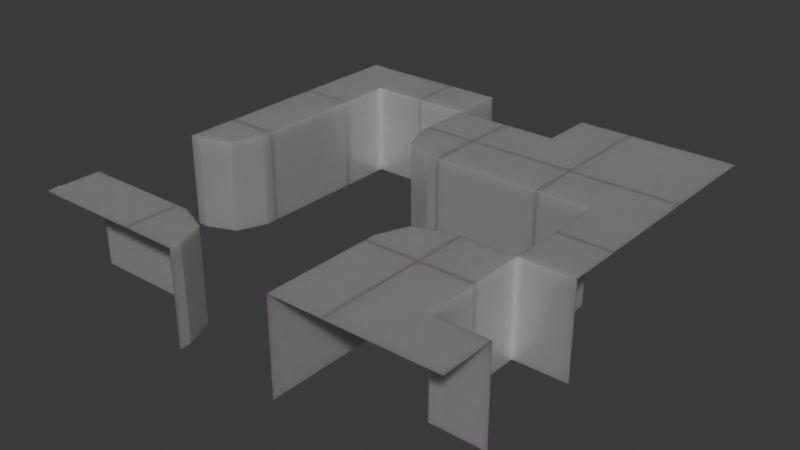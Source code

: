 # Source: tileset_pillar.blend  (saved by Blender 4.4.32; exported with 4.5.12 LTS)
import bpy
from mathutils import Matrix  # noqa: F401  (used for matrix-valued properties, if any)

bpy.ops.wm.read_factory_settings(use_empty=True)
scene = bpy.context.scene
scene.name = 'Scene'

# ---- materials (node trees are filled in below, after node groups)
mat_tilesetmaterial1 = bpy.data.materials.new('TilesetMaterial1')

# ---- material node trees
mat_tilesetmaterial1.use_nodes = True; mat_tilesetmaterial1.node_tree.nodes.clear()
_N = mat_tilesetmaterial1.node_tree.nodes; _L = mat_tilesetmaterial1.node_tree.links
n0 = _N.new('ShaderNodeBsdfPrincipled'); n0.name = 'Principled BSDF'; n0.location = (10, 300)
n0.subsurface_method = 'BURLEY'
n0.inputs[0].default_value = (0.4119, 0.4119, 0.4119, 1.0)
n0.inputs[2].default_value = 0.2661
n0.inputs[3].default_value = 5.4
n0.inputs[4].default_value = 0.9868
n0.inputs[7].default_value = 0.5554
n0.inputs[8].default_value = 1.0
n0.inputs[9].default_value = (0.1, 0.2, 0.1)
n0.inputs[10].default_value = 1.65
n1 = _N.new('ShaderNodeOutputMaterial'); n1.name = 'Material Output'; n1.location = (300, 300)
_L.new(n0.outputs[0], n1.inputs[0])
n1.is_active_output = True

# ---- world
world_world = bpy.data.worlds.new('World'); scene.world = world_world
world_world.use_nodes = True; world_world.node_tree.nodes.clear()
_N = world_world.node_tree.nodes; _L = world_world.node_tree.links
n0 = _N.new('ShaderNodeOutputWorld'); n0.name = 'World Output'; n0.location = (300, 300)
n1 = _N.new('ShaderNodeBackground'); n1.name = 'Background'; n1.location = (10, 300)
n1.inputs[0].default_value = (0.05088, 0.05088, 0.05088, 1.0)
_L.new(n1.outputs[0], n0.inputs[0])
n0.is_active_output = True
world_world.color = (0.05088, 0.05088, 0.05088)
world_world.sun_shadow_jitter_overblur = 0.0

# ---- meshes
me_row0col0mesh = bpy.data.meshes.new('Row0Col0Mesh')
me_row0col0mesh.from_pydata([(1.0, 0.0, -1.0), (0.0, 0.0, -1.0), (1.0, 0.0, 0.75), (1.0, -1.0, 0.75), (0.0, -1.0, 0.75), (-0.5, -1.0, 0.75), (0.0, 0.0, 0.75), (-1.0, 0.0, 0.75), (-1.0, -1.0, 0.75), (-1.0, 1.0, 0.75), (0.0, 1.0, -1.0), (0.0, 1.0, 0.75)], [], [(6, 2, 0, 1), (3, 2, 6, 4), (5, 4, 6, 7), (8, 5, 7), (6, 1, 10, 11), (9, 7, 6, 11)])
_uv = me_row0col0mesh.uv_layers.new(name='UVMap')
_uv.uv.foreach_set('vector', [0.375, 0.875, 0.375, 0.9375, 0.5938, 0.9375, 0.5938, 0.875, 0.1875, 0.625, 0.1875, 0.75, 0.25, 0.75, 0.25, 0.625, 0.2812, 0.625, 0.25, 0.625, 0.25, 0.75, 0.3125, 0.75, 0.3125, 0.625, 0.2812, 0.625, 0.3125, 0.75, 0.375, 0.125, 0.5938, 0.125, 0.5938, 0.0625, 0.375, 0.0625, 0.25, 0.6875, 0.25, 0.625, 0.125, 0.625, 0.125, 0.6875])
me_row0col0mesh.materials.append(mat_tilesetmaterial1)
me_row0col0mesh.update()
me_row0col1mesh = bpy.data.meshes.new('Row0Col1Mesh')
me_row0col1mesh.from_pydata([(0.0, 0.0, 0.75), (0.0, 0.0, -1.0), (0.0, -1.0, -1.0), (0.0, -1.0, 0.75), (1.0, 0.0, 0.75), (1.0, 1.0, 0.75), (1.0, -1.0, 0.75), (0.0, 1.0, -1.0), (0.0, 1.0, 0.75), (0.75, -1.0, 0.75)], [], [(1, 2, 3, 0), (9, 6, 4, 0, 3), (1, 0, 8, 7), (8, 0, 4, 5)])
_uv = me_row0col1mesh.uv_layers.new(name='UVMap')
_uv.uv.foreach_set('vector', [0.5938, 0.75, 0.5938, 0.625, 0.375, 0.625, 0.375, 0.75, 0.3281, 0.625, 0.3125, 0.625, 0.3125, 0.75, 0.375, 0.75, 0.375, 0.625, 0.5938, 0.625, 0.375, 0.625, 0.375, 0.6875, 0.5938, 0.6875, 0.375, 0.6875, 0.375, 0.625, 0.25, 0.625, 0.25, 0.6875])
me_row0col1mesh.materials.append(mat_tilesetmaterial1)
me_row0col1mesh.update()
me_row0col2mesh = bpy.data.meshes.new('Row0Col2Mesh')
me_row0col2mesh.from_pydata([(0.0, -1.0, -1.0), (0.0, -1.0, 0.75), (-1.0, 0.0, -1.0), (-1.0, -1.0, 0.75), (-1.0, 0.0, 0.75), (0.0, -0.7888, 0.75), (-0.7888, 0.0, 0.75), (-0.231, -0.231, 0.75), (-0.7888, 0.0, -1.0), (0.0, -0.7888, -1.0), (-0.231, -0.231, -1.0)], [], [(1, 5, 7, 6, 4, 3), (9, 5, 1, 0), (5, 9, 10, 7), (7, 10, 8, 6), (6, 8, 2, 4)])
_uv = me_row0col2mesh.uv_layers.new(name='UVMap')
_uv.uv.foreach_set('vector', [0.125, 0.625, 0.125, 0.6514, 0.1394, 0.7211, 0.1743, 0.75, 0.1875, 0.75, 0.1875, 0.625, 0.5938, 0.0986, 0.375, 0.0986, 0.375, 0.125, 0.5938, 0.125, 0.375, 0.0986, 0.5938, 0.0986, 0.5938, 0.0, 0.375, 0.0, 0.375, 1.0, 0.5938, 1.0, 0.5938, 0.9507, 0.375, 0.9507, 0.375, 0.9507, 0.5938, 0.9507, 0.5938, 0.9375, 0.375, 0.9375])
me_row0col2mesh.materials.append(mat_tilesetmaterial1)
me_row0col2mesh.update()
me_row0col3mesh = bpy.data.meshes.new('Row0Col3Mesh')
me_row0col3mesh.from_pydata([(-1.0, 0.0, -1.0), (-1.0, -1.0, 0.75), (-1.0, 0.0, 0.75), (1.0, 0.0, -1.0), (1.0, 0.0, 0.75), (1.0, -1.0, 0.75), (0.75, -1.0, 0.75), (-1.0, -0.75, 0.75), (-1.0, -0.7576, 0.7576)], [], [(7, 8, 1), (2, 4, 3, 0), (5, 4, 2, 7, 1, 6)])
_uv = me_row0col3mesh.uv_layers.new(name='UVMap')
_uv.uv.foreach_set('vector', [0.4063, 0.5312, 0.4053, 0.5303, 0.4062, 0.5, 0.375, 0.8125, 0.375, 0.9375, 0.5938, 0.9375, 0.5937, 0.8125, 0.1875, 0.625, 0.1875, 0.75, 0.3125, 0.75, 0.3125, 0.6562, 0.3125, 0.625, 0.2031, 0.625])
me_row0col3mesh.materials.append(mat_tilesetmaterial1)
me_row0col3mesh.update()
me_row1col0mesh = bpy.data.meshes.new('Row1Col0Mesh')
me_row1col0mesh.from_pydata([(0.0, 0.0, 0.75), (0.0, 0.0, -1.0), (1.0, 0.0, -1.0), (1.0, 0.0, 0.75), (0.0, -1.0, -1.0), (0.0, -1.0, 0.75), (-1.0, -1.0, 0.75), (-1.0, 0.0, -1.0), (-1.0, 0.0, 0.75), (0.0, 1.0, -1.0), (0.0, 1.0, 0.75), (1.0, 1.0, 0.75), (1.0, 0.75, 0.75)], [], [(3, 0, 1, 2), (1, 0, 10, 9), (12, 11, 10, 0, 3), (1, 0, 5, 4), (0, 1, 7, 8), (5, 0, 8, 6)])
_uv = me_row1col0mesh.uv_layers.new(name='UVMap')
_uv.uv.foreach_set('vector', [0.375, 0.375, 0.375, 0.5, 0.5938, 0.5, 0.5938, 0.375, 0.5938, 0.5, 0.375, 0.5, 0.375, 0.5417, 0.5938, 0.5417, 0.25, 0.5312, 0.25, 0.5417, 0.375, 0.5417, 0.375, 0.5, 0.25, 0.5, 0.5938, 0.0, 0.375, 0.0, 0.375, 0.0625, 0.5938, 0.0625, 0.375, 1.0, 0.5938, 1.0, 0.5938, 0.875, 0.375, 0.875, 0.125, 0.6875, 0.125, 0.75, 0.25, 0.75, 0.25, 0.6875])
me_row1col0mesh.materials.append(mat_tilesetmaterial1)
me_row1col0mesh.update()
me_row1col1mesh = bpy.data.meshes.new('Row1Col1Mesh')
me_row1col1mesh.from_pydata([(1.0, 0.0, -1.0), (1.0, 0.0, 0.75), (1.0, -1.0, 0.75), (0.0, -1.0, -1.0), (0.0, -1.0, 0.75), (0.7888, 0.0, 0.75), (0.0, -0.7888, 0.75), (0.231, -0.231, 0.75), (0.0, -0.7888, -1.0), (0.7888, 0.0, -1.0), (0.231, -0.231, -1.0)], [], [(0, 9, 5, 1), (6, 8, 3, 4), (5, 9, 10, 7), (7, 10, 8, 6), (2, 1, 5, 7, 6, 4)])
_uv = me_row1col1mesh.uv_layers.new(name='UVMap')
_uv.uv.foreach_set('vector', [0.5938, 0.875, 0.5938, 0.8486, 0.375, 0.8486, 0.375, 0.875, 0.375, 0.7007, 0.5938, 0.7007, 0.5938, 0.6875, 0.375, 0.6875, 0.375, 0.8486, 0.5938, 0.8486, 0.5938, 0.75, 0.375, 0.75, 0.375, 0.75, 0.5938, 0.75, 0.5938, 0.7007, 0.375, 0.7007, 0.25, 0.6875, 0.25, 0.75, 0.2764, 0.75, 0.3461, 0.7356, 0.375, 0.7007, 0.375, 0.6875])
me_row1col1mesh.materials.append(mat_tilesetmaterial1)
me_row1col1mesh.update()
me_row1col3mesh = bpy.data.meshes.new('Row1Col3Mesh')
me_row1col3mesh.from_pydata([(-1.0, 0.0, -1.0), (-1.0, 0.0, 0.75), (0.0, 1.0, -1.0), (-1.0, 1.0, 0.75), (0.0, 1.0, 0.75), (-0.7888, 0.0, 0.75), (0.0, 0.7888, 0.75), (-0.231, 0.231, 0.75), (0.0, 0.7888, -1.0), (-0.7888, 0.0, -1.0), (-0.231, 0.231, -1.0)], [], [(9, 5, 1, 0), (4, 6, 8, 2), (5, 9, 10, 7), (7, 10, 8, 6), (3, 1, 5, 7, 6, 4)])
_uv = me_row1col3mesh.uv_layers.new(name='UVMap')
_uv.uv.foreach_set('vector', [0.5938, 0.3486, 0.375, 0.3486, 0.375, 0.375, 0.5938, 0.375, 0.375, 0.2083, 0.375, 0.2171, 0.5938, 0.2171, 0.5938, 0.2083, 0.375, 0.3486, 0.5938, 0.3486, 0.5938, 0.25, 0.375, 0.25, 0.375, 0.25, 0.5938, 0.25, 0.5938, 0.2171, 0.375, 0.2171, 0.25, 0.5417, 0.25, 0.5, 0.2236, 0.5, 0.1539, 0.5096, 0.125, 0.5329, 0.125, 0.5417])
me_row1col3mesh.materials.append(mat_tilesetmaterial1)
me_row1col3mesh.update()
me_row2col0mesh = bpy.data.meshes.new('Row2Col0Mesh')
me_row2col0mesh.from_pydata([(0.0, 0.0, -1.0), (1.0, 0.0, 0.75), (0.0, 0.0, 0.75), (0.0, -1.0, -1.0), (1.0, -1.0, 0.75), (0.0, -1.0, 0.75), (-1.0, 0.0, -1.0), (-1.0, 0.0, 0.75), (-1.0, 1.0, 0.75), (1.0, 1.0, 0.75), (0.0, 1.0, 0.75), (1.0, 0.75, 0.75)], [], [(0, 2, 7, 6), (11, 9, 10, 2, 1), (2, 10, 8, 7), (2, 0, 3, 5), (4, 1, 2, 5)])
_uv = me_row2col0mesh.uv_layers.new(name='UVMap')
_uv.uv.foreach_set('vector', [0.5937, 0.3333, 0.375, 0.3333, 0.375, 0.375, 0.5938, 0.375, 0.1667, 0.5938, 0.1667, 0.625, 0.2083, 0.625, 0.2083, 0.5, 0.1667, 0.5, 0.2083, 0.5, 0.2083, 0.625, 0.25, 0.625, 0.25, 0.5, 0.375, 0.5833, 0.5937, 0.5833, 0.5938, 0.5417, 0.375, 0.5417, 0.25, 0.5417, 0.25, 0.5833, 0.375, 0.5833, 0.375, 0.5417])
me_row2col0mesh.materials.append(mat_tilesetmaterial1)
me_row2col0mesh.update()
me_row2col1mesh = bpy.data.meshes.new('Row2Col1Mesh')
me_row2col1mesh.from_pydata([(0.0, 0.0, 0.75), (0.0, 0.0, -1.0), (1.0, 1.0, 0.75), (1.0, 0.0, -1.0), (1.0, 0.0, 0.75), (-1.0, 0.0, -1.0), (-1.0, 0.0, 0.75), (-1.0, 1.0, 0.75), (0.0, 1.0, 0.75)], [], [(5, 1, 0, 6), (0, 1, 3, 4), (7, 6, 0, 8), (8, 0, 4, 2)])
_uv = me_row2col1mesh.uv_layers.new(name='UVMap')
_uv.uv.foreach_set('vector', [0.5938, 0.4583, 0.5938, 0.4167, 0.375, 0.4167, 0.375, 0.4583, 0.375, 0.4167, 0.5938, 0.4167, 0.5938, 0.375, 0.375, 0.375, 0.3333, 0.625, 0.3333, 0.5, 0.2917, 0.5, 0.2917, 0.625, 0.2917, 0.625, 0.2917, 0.5, 0.25, 0.5, 0.25, 0.625])
me_row2col1mesh.materials.append(mat_tilesetmaterial1)
me_row2col1mesh.update()
me_row2col2mesh = bpy.data.meshes.new('Row2Col2Mesh')
me_row2col2mesh.from_pydata([(1.0, 1.0, 0.75), (1.0, 0.0, -1.0), (1.0, 0.0, 0.75), (0.0, 1.0, -1.0), (0.0, 1.0, 0.75), (0.0, 0.7888, 0.75), (0.7888, 0.0, 0.75), (0.231, 0.231, 0.75), (0.7888, 0.0, -1.0), (0.0, 0.7888, -1.0), (0.231, 0.231, -1.0)], [], [(3, 9, 5, 4), (2, 6, 8, 1), (5, 9, 10, 7), (7, 10, 8, 6), (4, 5, 7, 6, 2, 0)])
_uv = me_row2col2mesh.uv_layers.new(name='UVMap')
_uv.uv.foreach_set('vector', [0.5938, 0.625, 0.5938, 0.5986, 0.375, 0.5986, 0.375, 0.625, 0.375, 0.4583, 0.375, 0.4671, 0.5938, 0.4671, 0.5938, 0.4583, 0.375, 0.5986, 0.5938, 0.5986, 0.5938, 0.5, 0.375, 0.5, 0.375, 0.5, 0.5938, 0.5, 0.5938, 0.4671, 0.375, 0.4671, 0.375, 0.625, 0.375, 0.5986, 0.3654, 0.5289, 0.3421, 0.5, 0.3333, 0.5, 0.3333, 0.625])
me_row2col2mesh.materials.append(mat_tilesetmaterial1)
me_row2col2mesh.update()
me_row2col3mesh = bpy.data.meshes.new('Row2Col3Mesh')
me_row2col3mesh.from_pydata([(0.0, -1.0, -1.0), (0.0, -1.0, 0.75), (-1.0, -1.0, 0.75), (0.0, 1.0, -1.0), (-1.0, 1.0, 0.75), (0.0, 1.0, 0.75), (-1.0, -0.75, 0.75)], [], [(3, 5, 1, 0), (6, 2, 1, 5, 4)])
_uv = me_row2col3mesh.uv_layers.new(name='UVMap')
_uv.uv.foreach_set('vector', [0.5937, 0.125, 0.375, 0.125, 0.375, 0.2083, 0.5938, 0.2083, 0.25, 0.5521, 0.25, 0.5417, 0.125, 0.5417, 0.125, 0.625, 0.25, 0.625])
me_row2col3mesh.materials.append(mat_tilesetmaterial1)
me_row2col3mesh.update()
me_row3col0mesh = bpy.data.meshes.new('Row3Col0Mesh')
me_row3col0mesh.from_pydata([(0.0, 1.0, 0.75), (1.0, 1.0, 0.75), (1.0, 0.0, 0.75), (0.0, 0.0, 0.75), (1.0, -1.0, 0.75), (0.0, -1.0, 0.75), (-1.0, -1.0, 0.75), (-1.0, 1.0, 0.75), (-1.0, 0.0, 0.75), (-0.75, 1.0, 0.75)], [], [(4, 2, 3, 5), (6, 5, 3, 8), (1, 0, 3, 2), (7, 8, 3, 0, 9)])
_uv = me_row3col0mesh.uv_layers.new(name='UVMap')
_uv.uv.foreach_set('vector', [0.1667, 0.625, 0.1667, 0.75, 0.2083, 0.75, 0.2083, 0.625, 0.25, 0.625, 0.2083, 0.625, 0.2083, 0.75, 0.25, 0.75, 0.25, 0.7083, 0.375, 0.7083, 0.375, 0.6667, 0.25, 0.6667, 0.3125, 0.6875, 0.3125, 0.625, 0.25, 0.625, 0.25, 0.6875, 0.2969, 0.6875])
me_row3col0mesh.materials.append(mat_tilesetmaterial1)
me_row3col0mesh.update()
me_row3col1mesh = bpy.data.meshes.new('Row3Col1Mesh')
me_row3col1mesh.from_pydata([(0.0, 1.0, -1.0), (0.0, 0.0, -1.0), (0.0, 1.0, 0.75), (0.0, 0.0, 0.75), (1.0, 1.0, 0.75), (1.0, 0.0, 0.75), (1.0, -1.0, 0.75), (0.0, -1.0, 0.75), (-1.0, -1.0, 0.75), (-1.0, 0.0, -1.0), (-1.0, 0.0, 0.75)], [], [(3, 1, 9, 10), (7, 3, 10, 8), (6, 5, 3, 7), (3, 2, 0, 1), (2, 3, 5, 4)])
_uv = me_row3col1mesh.uv_layers.new(name='UVMap')
_uv.uv.foreach_set('vector', [0.375, 0.8333, 0.5937, 0.8333, 0.5938, 0.7917, 0.375, 0.7917, 0.2917, 0.625, 0.2917, 0.75, 0.3333, 0.75, 0.3333, 0.625, 0.25, 0.625, 0.25, 0.75, 0.2917, 0.75, 0.2917, 0.625, 0.375, 0.625, 0.375, 0.6875, 0.5938, 0.6875, 0.5938, 0.625, 0.375, 0.6875, 0.375, 0.625, 0.3125, 0.625, 0.3125, 0.6875])
me_row3col1mesh.materials.append(mat_tilesetmaterial1)
me_row3col1mesh.update()
me_row3col2mesh = bpy.data.meshes.new('Row3Col2Mesh')
me_row3col2mesh.from_pydata([(0.0, 0.0, 0.75), (0.0, 0.0, -1.0), (0.0, 1.0, -1.0), (0.0, 1.0, 0.75), (1.0, 0.0, -1.0), (1.0, 0.0, 0.75), (1.0, -1.0, 0.75), (0.0, -1.0, -1.0), (0.0, -1.0, 0.75), (-1.0, 0.0, -1.0), (-1.0, 0.0, 0.75), (-1.0, 1.0, 0.75), (-0.75, 1.0, 0.75)], [], [(0, 1, 7, 8), (1, 0, 5, 4), (6, 5, 0, 8), (3, 0, 1, 2), (1, 0, 10, 9), (11, 10, 0, 3, 12)])
_uv = me_row3col2mesh.uv_layers.new(name='UVMap')
_uv.uv.foreach_set('vector', [0.375, 0.75, 0.5938, 0.75, 0.5938, 0.625, 0.375, 0.625, 0.5938, 0.75, 0.375, 0.75, 0.375, 0.7917, 0.5938, 0.7917, 0.3333, 0.625, 0.3333, 0.75, 0.375, 0.75, 0.375, 0.625, 0.375, 0.125, 0.375, 0.25, 0.5938, 0.25, 0.5938, 0.125, 0.5938, 0.25, 0.375, 0.25, 0.375, 0.3125, 0.5938, 0.3125, 0.1875, 0.625, 0.1875, 0.5, 0.125, 0.5, 0.125, 0.625, 0.1719, 0.625])
me_row3col2mesh.materials.append(mat_tilesetmaterial1)
me_row3col2mesh.update()
me_row3col3mesh = bpy.data.meshes.new('Row3Col3Mesh')
me_row3col3mesh.from_pydata([(0.0, 0.0, -1.0), (-1.0, 1.0, 0.75), (0.0, 1.0, 0.75), (-1.0, 0.0, 0.75), (0.0, 0.0, 0.75), (1.0, 0.0, -1.0), (1.0, 1.0, 0.75), (1.0, 0.0, 0.75), (0.0, -1.0, -1.0), (0.0, -1.0, 0.75), (-1.0, -1.0, 0.75), (-0.75, 1.0, 0.75), (-0.7576, 1.0, 0.7576)], [], [(11, 12, 1), (4, 0, 5, 7), (2, 4, 7, 6), (11, 1, 3, 4, 2), (0, 4, 9, 8), (10, 9, 4, 3)])
_uv = me_row3col3mesh.uv_layers.new(name='UVMap')
_uv.uv.foreach_set('vector', [0.4063, 0.7813, 0.4053, 0.7803, 0.4062, 0.75, 0.375, 0.375, 0.5938, 0.375, 0.5938, 0.3125, 0.375, 0.3125, 0.25, 0.625, 0.25, 0.5, 0.1875, 0.5, 0.1875, 0.625, 0.2969, 0.625, 0.3125, 0.625, 0.3125, 0.5, 0.25, 0.5, 0.25, 0.625, 0.5937, 0.08333, 0.375, 0.08333, 0.375, 0.125, 0.5937, 0.125, 0.25, 0.625, 0.125, 0.625, 0.125, 0.6667, 0.25, 0.6667])
me_row3col3mesh.materials.append(mat_tilesetmaterial1)
me_row3col3mesh.update()

# ---- objects
ob_row0col0shape = bpy.data.objects.new('Row0Col0Shape', me_row0col0mesh)
ob_row0col1shape = bpy.data.objects.new('Row0Col1Shape', me_row0col1mesh)
ob_row0col2shape = bpy.data.objects.new('Row0Col2Shape', me_row0col2mesh)
ob_row0col3shape = bpy.data.objects.new('Row0Col3Shape', me_row0col3mesh)
ob_row1col0shape = bpy.data.objects.new('Row1Col0Shape', me_row1col0mesh)
ob_row1col1shape = bpy.data.objects.new('Row1Col1Shape', me_row1col1mesh)
ob_row1col3shape = bpy.data.objects.new('Row1Col3Shape', me_row1col3mesh)
ob_row2col0shape = bpy.data.objects.new('Row2Col0Shape', me_row2col0mesh)
ob_row2col1shape = bpy.data.objects.new('Row2Col1Shape', me_row2col1mesh)
ob_row2col2shape = bpy.data.objects.new('Row2Col2Shape', me_row2col2mesh)
ob_row2col3shape = bpy.data.objects.new('Row2Col3Shape', me_row2col3mesh)
ob_row3col0shape = bpy.data.objects.new('Row3Col0Shape', me_row3col0mesh)
ob_row3col1shape = bpy.data.objects.new('Row3Col1Shape', me_row3col1mesh)
ob_row3col2shape = bpy.data.objects.new('Row3Col2Shape', me_row3col2mesh)
ob_row3col3shape = bpy.data.objects.new('Row3Col3Shape', me_row3col3mesh)

# ---- transforms, parenting, visibility, modifiers, constraints
ob_row0col0shape.location = (2.94, -3.06, -5.215e-08)
ob_row0col1shape.location = (0.94, -3.06, -5.215e-08)
ob_row0col2shape.location = (-1.06, -3.06, -5.215e-08)
ob_row0col3shape.location = (-3.06, -3.06, -5.215e-08)
ob_row1col0shape.location = (2.94, -1.06, -5.215e-08)
ob_row1col1shape.location = (0.94, -1.06, -5.215e-08)
ob_row1col3shape.location = (-3.06, -1.06, -5.215e-08)
ob_row2col0shape.location = (2.94, 0.94, -5.215e-08)
ob_row2col1shape.location = (0.94, 0.94, -5.215e-08)
ob_row2col2shape.location = (-1.06, 0.94, -5.215e-08)
ob_row2col3shape.location = (-3.06, 0.94, -5.215e-08)
ob_row3col0shape.location = (2.94, 2.94, -5.215e-08)
ob_row3col1shape.location = (0.94, 2.94, -5.215e-08)
ob_row3col2shape.location = (-1.06, 2.94, -5.215e-08)
ob_row3col3shape.location = (-3.06, 2.94, -5.215e-08)

# ---- collection membership
scene.collection.objects.link(ob_row0col0shape)
scene.collection.objects.link(ob_row0col1shape)
scene.collection.objects.link(ob_row0col2shape)
scene.collection.objects.link(ob_row0col3shape)
scene.collection.objects.link(ob_row1col0shape)
scene.collection.objects.link(ob_row1col1shape)
scene.collection.objects.link(ob_row1col3shape)
scene.collection.objects.link(ob_row2col0shape)
scene.collection.objects.link(ob_row2col1shape)
scene.collection.objects.link(ob_row2col2shape)
scene.collection.objects.link(ob_row2col3shape)
scene.collection.objects.link(ob_row3col0shape)
scene.collection.objects.link(ob_row3col1shape)
scene.collection.objects.link(ob_row3col2shape)
scene.collection.objects.link(ob_row3col3shape)

# ---- scene / render settings (as saved in the file)
scene.frame_start = 1; scene.frame_end = 250; scene.frame_set(1)
scene.render.engine = 'BLENDER_EEVEE_NEXT'
bpy.context.view_layer.update()

# ---- added for rendering (the .blend has no active camera and no usable light): camera, sun
cam_auto = bpy.data.cameras.new('AutoCamera')
cam_auto.lens = 50.0
cam_auto.sensor_width = 36.0
cam_auto.clip_end = 1000.0
ob_auto_camera = bpy.data.objects.new('AutoCamera', cam_auto)
scene.collection.objects.link(ob_auto_camera)
ob_auto_camera.location = (10.5333, -12.7719, 8.35341)
ob_auto_camera.rotation_euler = (1.09748, -7.21219e-08, 0.694738)
scene.camera = ob_auto_camera
light_auto_sun = bpy.data.lights.new('AutoSun', 'SUN')
light_auto_sun.energy = 3.0
light_auto_sun.angle = 0.0523599
ob_auto_sun = bpy.data.objects.new('AutoSun', light_auto_sun)
scene.collection.objects.link(ob_auto_sun)
ob_auto_sun.rotation_euler = (0.872665, 0.174533, 0.523599)
bpy.context.view_layer.update()
